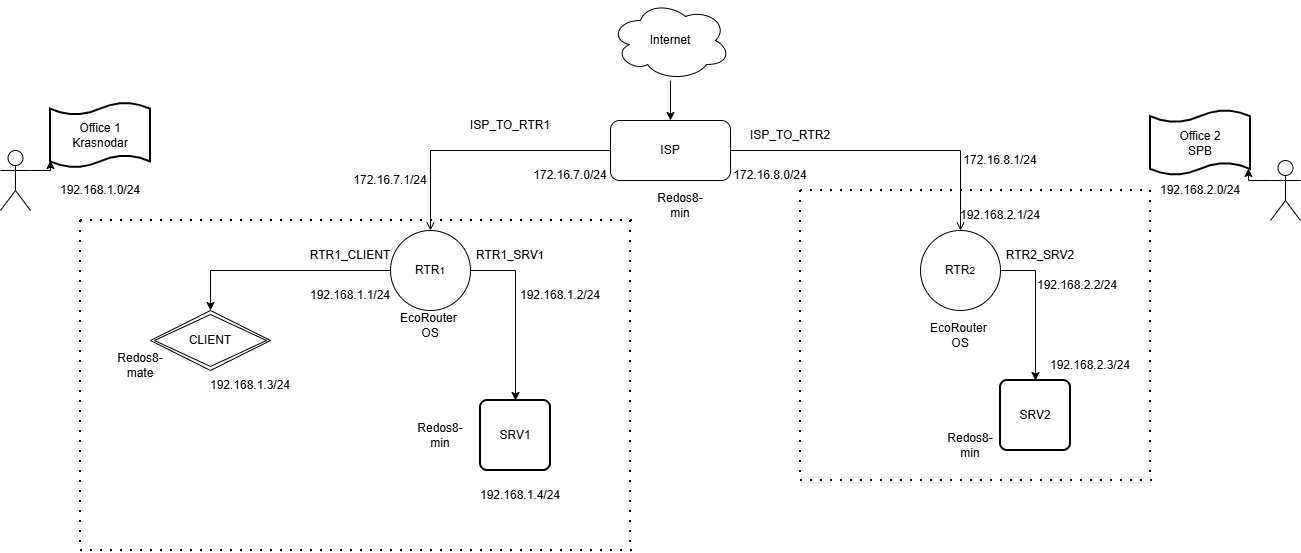

The diagram above was exported from draw.io. Its source (the exported page's mxGraphModel, read from the mxfile embedded in the PNG):
<mxGraphModel dx="2245" dy="794" grid="1" gridSize="10" guides="1" tooltips="1" connect="1" arrows="1" fold="1" page="1" pageScale="1" pageWidth="827" pageHeight="1169" math="0" shadow="0">
  <root>
    <mxCell id="0" />
    <mxCell id="1" parent="0" />
    <mxCell id="0G-iqblTb4HsI30-rd-K-9" value="" style="edgeStyle=orthogonalEdgeStyle;rounded=0;orthogonalLoop=1;jettySize=auto;html=1;" parent="1" source="0G-iqblTb4HsI30-rd-K-1" target="0G-iqblTb4HsI30-rd-K-2" edge="1">
      <mxGeometry relative="1" as="geometry" />
    </mxCell>
    <mxCell id="0G-iqblTb4HsI30-rd-K-1" value="Internet" style="ellipse;shape=cloud;whiteSpace=wrap;html=1;" parent="1" vertex="1">
      <mxGeometry x="330" y="10" width="120" height="80" as="geometry" />
    </mxCell>
    <mxCell id="0G-iqblTb4HsI30-rd-K-10" style="edgeStyle=orthogonalEdgeStyle;rounded=0;orthogonalLoop=1;jettySize=auto;html=1;entryX=0.5;entryY=0;entryDx=0;entryDy=0;endArrow=open;endFill=0;" parent="1" source="0G-iqblTb4HsI30-rd-K-2" target="0G-iqblTb4HsI30-rd-K-4" edge="1">
      <mxGeometry relative="1" as="geometry" />
    </mxCell>
    <mxCell id="0G-iqblTb4HsI30-rd-K-14" style="edgeStyle=orthogonalEdgeStyle;rounded=0;orthogonalLoop=1;jettySize=auto;html=1;entryX=0.5;entryY=0;entryDx=0;entryDy=0;exitX=1;exitY=0.5;exitDx=0;exitDy=0;endArrow=open;endFill=0;" parent="1" source="0G-iqblTb4HsI30-rd-K-2" target="0G-iqblTb4HsI30-rd-K-5" edge="1">
      <mxGeometry relative="1" as="geometry" />
    </mxCell>
    <mxCell id="0G-iqblTb4HsI30-rd-K-2" value="ISP" style="rounded=1;whiteSpace=wrap;html=1;" parent="1" vertex="1">
      <mxGeometry x="330" y="130" width="120" height="60" as="geometry" />
    </mxCell>
    <mxCell id="0G-iqblTb4HsI30-rd-K-11" style="edgeStyle=orthogonalEdgeStyle;rounded=0;orthogonalLoop=1;jettySize=auto;html=1;entryX=0.5;entryY=0;entryDx=0;entryDy=0;" parent="1" source="0G-iqblTb4HsI30-rd-K-4" target="0G-iqblTb4HsI30-rd-K-6" edge="1">
      <mxGeometry relative="1" as="geometry" />
    </mxCell>
    <mxCell id="0G-iqblTb4HsI30-rd-K-12" style="edgeStyle=orthogonalEdgeStyle;rounded=0;orthogonalLoop=1;jettySize=auto;html=1;exitX=1;exitY=0.5;exitDx=0;exitDy=0;entryX=0.5;entryY=0;entryDx=0;entryDy=0;" parent="1" source="0G-iqblTb4HsI30-rd-K-4" target="0G-iqblTb4HsI30-rd-K-7" edge="1">
      <mxGeometry relative="1" as="geometry" />
    </mxCell>
    <mxCell id="0G-iqblTb4HsI30-rd-K-4" value="RTR&lt;font size=&quot;1&quot;&gt;1&lt;/font&gt;" style="ellipse;whiteSpace=wrap;html=1;aspect=fixed;" parent="1" vertex="1">
      <mxGeometry x="110" y="240" width="80" height="80" as="geometry" />
    </mxCell>
    <mxCell id="0G-iqblTb4HsI30-rd-K-13" style="edgeStyle=orthogonalEdgeStyle;rounded=0;orthogonalLoop=1;jettySize=auto;html=1;exitX=1;exitY=0.5;exitDx=0;exitDy=0;entryX=0.5;entryY=0;entryDx=0;entryDy=0;" parent="1" source="0G-iqblTb4HsI30-rd-K-5" target="0G-iqblTb4HsI30-rd-K-8" edge="1">
      <mxGeometry relative="1" as="geometry" />
    </mxCell>
    <mxCell id="0G-iqblTb4HsI30-rd-K-5" value="RTR&lt;font size=&quot;1&quot;&gt;2&lt;/font&gt;" style="ellipse;whiteSpace=wrap;html=1;aspect=fixed;" parent="1" vertex="1">
      <mxGeometry x="640" y="240" width="80" height="80" as="geometry" />
    </mxCell>
    <mxCell id="0G-iqblTb4HsI30-rd-K-6" value="CLIENT" style="shape=rhombus;double=1;perimeter=rhombusPerimeter;whiteSpace=wrap;html=1;align=center;" parent="1" vertex="1">
      <mxGeometry x="-130" y="320" width="120" height="60" as="geometry" />
    </mxCell>
    <mxCell id="0G-iqblTb4HsI30-rd-K-7" value="SRV1" style="rounded=1;whiteSpace=wrap;html=1;absoluteArcSize=1;arcSize=14;strokeWidth=2;" parent="1" vertex="1">
      <mxGeometry x="200" y="410" width="70" height="70" as="geometry" />
    </mxCell>
    <mxCell id="0G-iqblTb4HsI30-rd-K-8" value="SRV2" style="rounded=1;whiteSpace=wrap;html=1;absoluteArcSize=1;arcSize=14;strokeWidth=2;" parent="1" vertex="1">
      <mxGeometry x="720" y="390" width="70" height="70" as="geometry" />
    </mxCell>
    <mxCell id="0G-iqblTb4HsI30-rd-K-15" value="ISP_TO_RTR2" style="text;html=1;whiteSpace=wrap;strokeColor=none;fillColor=none;align=center;verticalAlign=middle;rounded=0;" parent="1" vertex="1">
      <mxGeometry x="480" y="130" width="60" height="30" as="geometry" />
    </mxCell>
    <mxCell id="0G-iqblTb4HsI30-rd-K-16" value="ISP_TO_RTR1" style="text;html=1;whiteSpace=wrap;strokeColor=none;fillColor=none;align=center;verticalAlign=middle;rounded=0;" parent="1" vertex="1">
      <mxGeometry x="200" y="120" width="60" height="30" as="geometry" />
    </mxCell>
    <mxCell id="0G-iqblTb4HsI30-rd-K-17" value="EcoRouter&amp;nbsp;&lt;div&gt;OS&lt;/div&gt;" style="text;html=1;whiteSpace=wrap;strokeColor=none;fillColor=none;align=center;verticalAlign=middle;rounded=0;" parent="1" vertex="1">
      <mxGeometry x="120" y="320" width="60" height="30" as="geometry" />
    </mxCell>
    <mxCell id="0G-iqblTb4HsI30-rd-K-18" value="RTR&lt;font&gt;1&lt;/font&gt;&lt;font style=&quot;font-size: 11px;&quot;&gt;_&lt;/font&gt;&lt;font&gt;SRV&lt;span style=&quot;font-size: 11px;&quot;&gt;1&lt;/span&gt;&lt;/font&gt;" style="text;html=1;whiteSpace=wrap;strokeColor=none;fillColor=none;align=center;verticalAlign=middle;rounded=0;" parent="1" vertex="1">
      <mxGeometry x="200" y="250" width="60" height="30" as="geometry" />
    </mxCell>
    <mxCell id="0G-iqblTb4HsI30-rd-K-20" value="Redos8-mate" style="text;html=1;whiteSpace=wrap;strokeColor=none;fillColor=none;align=center;verticalAlign=middle;rounded=0;" parent="1" vertex="1">
      <mxGeometry x="-170" y="360" width="60" height="30" as="geometry" />
    </mxCell>
    <mxCell id="0G-iqblTb4HsI30-rd-K-21" value="Redos8-min" style="text;html=1;whiteSpace=wrap;strokeColor=none;fillColor=none;align=center;verticalAlign=middle;rounded=0;" parent="1" vertex="1">
      <mxGeometry x="660" y="440" width="60" height="30" as="geometry" />
    </mxCell>
    <mxCell id="0G-iqblTb4HsI30-rd-K-22" value="RTR2&lt;font style=&quot;font-size: 11px;&quot;&gt;_&lt;/font&gt;&lt;font&gt;SRV&lt;/font&gt;&lt;font&gt;2&lt;/font&gt;" style="text;html=1;whiteSpace=wrap;strokeColor=none;fillColor=none;align=center;verticalAlign=middle;rounded=0;" parent="1" vertex="1">
      <mxGeometry x="730" y="250" width="60" height="30" as="geometry" />
    </mxCell>
    <mxCell id="0G-iqblTb4HsI30-rd-K-24" value="RTR1_CLIENT" style="text;html=1;whiteSpace=wrap;strokeColor=none;fillColor=none;align=center;verticalAlign=middle;rounded=0;" parent="1" vertex="1">
      <mxGeometry x="40" y="250" width="60" height="30" as="geometry" />
    </mxCell>
    <mxCell id="0G-iqblTb4HsI30-rd-K-31" value="" style="endArrow=none;dashed=1;html=1;dashPattern=1 4;strokeWidth=2;rounded=0;" parent="1" edge="1">
      <mxGeometry width="50" height="50" relative="1" as="geometry">
        <mxPoint x="520" y="200" as="sourcePoint" />
        <mxPoint x="870" y="200" as="targetPoint" />
      </mxGeometry>
    </mxCell>
    <mxCell id="0G-iqblTb4HsI30-rd-K-32" value="" style="endArrow=none;dashed=1;html=1;dashPattern=1 4;strokeWidth=2;rounded=0;" parent="1" edge="1">
      <mxGeometry width="50" height="50" relative="1" as="geometry">
        <mxPoint x="520" y="200" as="sourcePoint" />
        <mxPoint x="520" y="490" as="targetPoint" />
      </mxGeometry>
    </mxCell>
    <mxCell id="0G-iqblTb4HsI30-rd-K-33" value="" style="endArrow=none;dashed=1;html=1;dashPattern=1 4;strokeWidth=2;rounded=0;" parent="1" edge="1">
      <mxGeometry width="50" height="50" relative="1" as="geometry">
        <mxPoint x="520" y="490" as="sourcePoint" />
        <mxPoint x="880" y="490" as="targetPoint" />
      </mxGeometry>
    </mxCell>
    <mxCell id="0G-iqblTb4HsI30-rd-K-34" value="" style="endArrow=none;dashed=1;html=1;dashPattern=1 4;strokeWidth=2;rounded=0;" parent="1" edge="1">
      <mxGeometry width="50" height="50" relative="1" as="geometry">
        <mxPoint x="870" y="200" as="sourcePoint" />
        <mxPoint x="870" y="490" as="targetPoint" />
      </mxGeometry>
    </mxCell>
    <mxCell id="0G-iqblTb4HsI30-rd-K-35" value="" style="endArrow=none;dashed=1;html=1;dashPattern=1 4;strokeWidth=2;rounded=0;" parent="1" edge="1">
      <mxGeometry width="50" height="50" relative="1" as="geometry">
        <mxPoint x="-200" y="230" as="sourcePoint" />
        <mxPoint x="360" y="230" as="targetPoint" />
      </mxGeometry>
    </mxCell>
    <mxCell id="0G-iqblTb4HsI30-rd-K-36" value="" style="endArrow=none;dashed=1;html=1;dashPattern=1 4;strokeWidth=2;rounded=0;" parent="1" edge="1">
      <mxGeometry width="50" height="50" relative="1" as="geometry">
        <mxPoint x="-200" y="230" as="sourcePoint" />
        <mxPoint x="-200" y="560" as="targetPoint" />
        <Array as="points" />
      </mxGeometry>
    </mxCell>
    <mxCell id="0G-iqblTb4HsI30-rd-K-37" value="" style="endArrow=none;dashed=1;html=1;dashPattern=1 4;strokeWidth=2;rounded=0;" parent="1" edge="1">
      <mxGeometry width="50" height="50" relative="1" as="geometry">
        <mxPoint x="-200" y="560" as="sourcePoint" />
        <mxPoint x="360" y="560" as="targetPoint" />
      </mxGeometry>
    </mxCell>
    <mxCell id="0G-iqblTb4HsI30-rd-K-38" value="" style="endArrow=none;dashed=1;html=1;dashPattern=1 4;strokeWidth=2;rounded=0;" parent="1" edge="1">
      <mxGeometry width="50" height="50" relative="1" as="geometry">
        <mxPoint x="350" y="230" as="sourcePoint" />
        <mxPoint x="350" y="560" as="targetPoint" />
      </mxGeometry>
    </mxCell>
    <mxCell id="0G-iqblTb4HsI30-rd-K-39" value="Redos8-min" style="text;html=1;whiteSpace=wrap;strokeColor=none;fillColor=none;align=center;verticalAlign=middle;rounded=0;" parent="1" vertex="1">
      <mxGeometry x="370" y="200" width="60" height="30" as="geometry" />
    </mxCell>
    <mxCell id="0G-iqblTb4HsI30-rd-K-44" value="Office 1&lt;div&gt;Krasnodar&lt;/div&gt;" style="shape=tape;whiteSpace=wrap;html=1;strokeWidth=2;size=0.19" parent="1" vertex="1">
      <mxGeometry x="-230" y="112.5" width="100" height="65" as="geometry" />
    </mxCell>
    <mxCell id="0G-iqblTb4HsI30-rd-K-45" value="Office 2&lt;div&gt;SPB&lt;/div&gt;" style="shape=tape;whiteSpace=wrap;html=1;strokeWidth=2;size=0.19" parent="1" vertex="1">
      <mxGeometry x="870" y="120" width="100" height="65" as="geometry" />
    </mxCell>
    <mxCell id="0G-iqblTb4HsI30-rd-K-46" value="172.16.7.0/24" style="text;html=1;whiteSpace=wrap;strokeColor=none;fillColor=none;align=center;verticalAlign=middle;rounded=0;" parent="1" vertex="1">
      <mxGeometry x="260" y="170" width="60" height="30" as="geometry" />
    </mxCell>
    <mxCell id="0G-iqblTb4HsI30-rd-K-48" value="172.16.8.0/24" style="text;html=1;whiteSpace=wrap;strokeColor=none;fillColor=none;align=center;verticalAlign=middle;rounded=0;" parent="1" vertex="1">
      <mxGeometry x="460" y="170" width="60" height="30" as="geometry" />
    </mxCell>
    <mxCell id="0G-iqblTb4HsI30-rd-K-49" value="192.168.2.1/24" style="text;html=1;whiteSpace=wrap;strokeColor=none;fillColor=none;align=center;verticalAlign=middle;rounded=0;" parent="1" vertex="1">
      <mxGeometry x="690" y="210" width="60" height="30" as="geometry" />
    </mxCell>
    <mxCell id="0G-iqblTb4HsI30-rd-K-50" value="192.168.1.1/24" style="text;html=1;whiteSpace=wrap;strokeColor=none;fillColor=none;align=center;verticalAlign=middle;rounded=0;" parent="1" vertex="1">
      <mxGeometry x="40" y="290" width="60" height="30" as="geometry" />
    </mxCell>
    <mxCell id="0G-iqblTb4HsI30-rd-K-51" value="192.168.1.4/24" style="text;html=1;whiteSpace=wrap;strokeColor=none;fillColor=none;align=center;verticalAlign=middle;rounded=0;" parent="1" vertex="1">
      <mxGeometry x="210" y="490" width="60" height="30" as="geometry" />
    </mxCell>
    <mxCell id="0G-iqblTb4HsI30-rd-K-52" value="192.168.1.3/24" style="text;html=1;whiteSpace=wrap;strokeColor=none;fillColor=none;align=center;verticalAlign=middle;rounded=0;" parent="1" vertex="1">
      <mxGeometry x="-60" y="380" width="60" height="30" as="geometry" />
    </mxCell>
    <mxCell id="0G-iqblTb4HsI30-rd-K-53" value="192.168.2.3/24" style="text;html=1;whiteSpace=wrap;strokeColor=none;fillColor=none;align=center;verticalAlign=middle;rounded=0;" parent="1" vertex="1">
      <mxGeometry x="780" y="360" width="60" height="30" as="geometry" />
    </mxCell>
    <mxCell id="0G-iqblTb4HsI30-rd-K-54" value="EcoRouter&amp;nbsp;&lt;div&gt;OS&lt;/div&gt;" style="text;html=1;whiteSpace=wrap;strokeColor=none;fillColor=none;align=center;verticalAlign=middle;rounded=0;" parent="1" vertex="1">
      <mxGeometry x="650" y="330" width="60" height="30" as="geometry" />
    </mxCell>
    <mxCell id="0G-iqblTb4HsI30-rd-K-55" value="Redos8-min" style="text;html=1;whiteSpace=wrap;strokeColor=none;fillColor=none;align=center;verticalAlign=middle;rounded=0;" parent="1" vertex="1">
      <mxGeometry x="130" y="430" width="60" height="30" as="geometry" />
    </mxCell>
    <mxCell id="0G-iqblTb4HsI30-rd-K-56" value="" style="shape=umlActor;verticalLabelPosition=bottom;verticalAlign=top;html=1;outlineConnect=0;" parent="1" vertex="1">
      <mxGeometry x="-280" y="160" width="30" height="60" as="geometry" />
    </mxCell>
    <mxCell id="0G-iqblTb4HsI30-rd-K-58" style="edgeStyle=orthogonalEdgeStyle;rounded=0;orthogonalLoop=1;jettySize=auto;html=1;exitX=1;exitY=0.3333333333333333;exitDx=0;exitDy=0;exitPerimeter=0;entryX=0;entryY=0.885;entryDx=0;entryDy=0;entryPerimeter=0;" parent="1" source="0G-iqblTb4HsI30-rd-K-56" target="0G-iqblTb4HsI30-rd-K-44" edge="1">
      <mxGeometry relative="1" as="geometry" />
    </mxCell>
    <mxCell id="0G-iqblTb4HsI30-rd-K-64" value="" style="shape=umlActor;verticalLabelPosition=bottom;verticalAlign=top;html=1;outlineConnect=0;" parent="1" vertex="1">
      <mxGeometry x="990" y="170" width="30" height="60" as="geometry" />
    </mxCell>
    <mxCell id="0G-iqblTb4HsI30-rd-K-65" style="edgeStyle=orthogonalEdgeStyle;rounded=0;orthogonalLoop=1;jettySize=auto;html=1;exitX=0;exitY=0.3333333333333333;exitDx=0;exitDy=0;exitPerimeter=0;entryX=0.98;entryY=0.892;entryDx=0;entryDy=0;entryPerimeter=0;" parent="1" source="0G-iqblTb4HsI30-rd-K-64" target="0G-iqblTb4HsI30-rd-K-45" edge="1">
      <mxGeometry relative="1" as="geometry" />
    </mxCell>
    <mxCell id="sQexiHqVSwhmUF63MNvL-3" value="192.168.1.2/24" style="text;html=1;whiteSpace=wrap;strokeColor=none;fillColor=none;align=center;verticalAlign=middle;rounded=0;" vertex="1" parent="1">
      <mxGeometry x="250" y="290" width="60" height="30" as="geometry" />
    </mxCell>
    <mxCell id="sQexiHqVSwhmUF63MNvL-4" value="192.168.2.2/24" style="text;html=1;whiteSpace=wrap;strokeColor=none;fillColor=none;align=center;verticalAlign=middle;rounded=0;" vertex="1" parent="1">
      <mxGeometry x="767" y="280" width="60" height="30" as="geometry" />
    </mxCell>
    <mxCell id="sQexiHqVSwhmUF63MNvL-5" value="172.16.7.1/24" style="text;html=1;whiteSpace=wrap;strokeColor=none;fillColor=none;align=center;verticalAlign=middle;rounded=0;" vertex="1" parent="1">
      <mxGeometry x="80" y="175" width="60" height="30" as="geometry" />
    </mxCell>
    <mxCell id="sQexiHqVSwhmUF63MNvL-6" value="172.16.8.1/24" style="text;html=1;whiteSpace=wrap;strokeColor=none;fillColor=none;align=center;verticalAlign=middle;rounded=0;" vertex="1" parent="1">
      <mxGeometry x="690" y="155" width="60" height="30" as="geometry" />
    </mxCell>
    <mxCell id="sQexiHqVSwhmUF63MNvL-7" value="192.168.1.0/24" style="text;html=1;whiteSpace=wrap;strokeColor=none;fillColor=none;align=center;verticalAlign=middle;rounded=0;" vertex="1" parent="1">
      <mxGeometry x="-210" y="185" width="60" height="30" as="geometry" />
    </mxCell>
    <mxCell id="sQexiHqVSwhmUF63MNvL-8" value="192.168.2.0/24" style="text;html=1;whiteSpace=wrap;strokeColor=none;fillColor=none;align=center;verticalAlign=middle;rounded=0;" vertex="1" parent="1">
      <mxGeometry x="890" y="185" width="60" height="30" as="geometry" />
    </mxCell>
  </root>
</mxGraphModel>